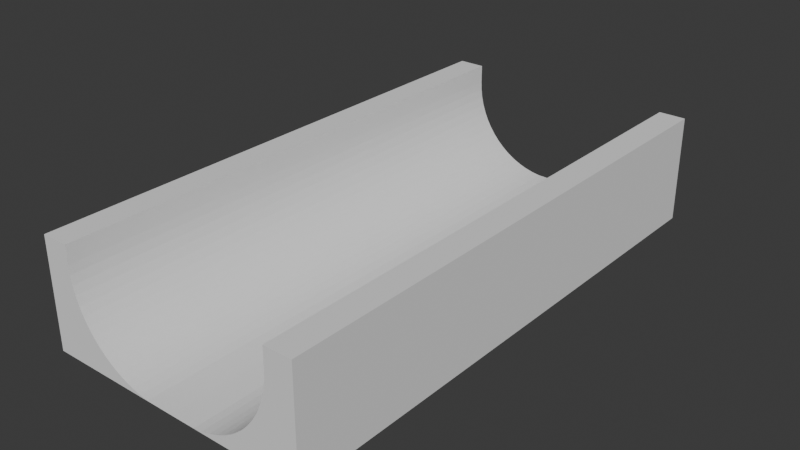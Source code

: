 # Source: halfpipe.blend  (saved by Blender 4.1.24; exported with 4.5.12 LTS)
import bpy
from mathutils import Matrix  # noqa: F401  (used for matrix-valued properties, if any)

bpy.ops.wm.read_factory_settings(use_empty=True)
scene = bpy.context.scene
scene.name = 'Scene'

# ---- collections
col_collection = bpy.data.collections.new('Collection'); scene.collection.children.link(col_collection)

# ---- world
world_world = bpy.data.worlds.new('World'); scene.world = world_world
world_world.use_nodes = True; world_world.node_tree.nodes.clear()
_N = world_world.node_tree.nodes; _L = world_world.node_tree.links
n0 = _N.new('ShaderNodeOutputWorld'); n0.name = 'World Output'; n0.location = (300, 300)
n1 = _N.new('ShaderNodeBackground'); n1.name = 'Background'; n1.location = (10, 300)
n1.inputs[0].default_value = (0.05088, 0.05088, 0.05088, 1.0)
_L.new(n1.outputs[0], n0.inputs[0])
n0.is_active_output = True
world_world.color = (0.05088, 0.05088, 0.05088)
world_world.use_sun_shadow = False
world_world.sun_shadow_jitter_overblur = 0.0

# ---- meshes
me_cylinder = bpy.data.meshes.new('Cylinder')
me_cylinder.from_pydata([(12.0, 10.0, -30.0), (12.0, 10.0, 30.0), (11.95, 9.02, -30.0), (11.95, 9.02, 30.0), (11.81, 8.049, -30.0), (11.81, 8.049, 30.0), (11.57, 7.097, -30.0), (11.57, 7.097, 30.0), (11.24, 6.173, -30.0), (11.24, 6.173, 30.0), (10.82, 5.286, -30.0), (10.82, 5.286, 30.0), (10.31, 4.444, -30.0), (10.31, 4.444, 30.0), (9.73, 3.656, -30.0), (9.73, 3.656, 30.0), (9.071, 2.929, -30.0), (9.071, 2.929, 30.0), (8.344, 2.27, -30.0), (8.344, 2.27, 30.0), (7.556, 1.685, -30.0), (7.556, 1.685, 30.0), (6.714, 1.181, -30.0), (6.714, 1.181, 30.0), (5.827, 0.7612, -30.0), (5.827, 0.7612, 30.0), (4.903, 0.4306, -30.0), (4.903, 0.4306, 30.0), (3.951, 0.1921, -30.0), (3.951, 0.1921, 30.0), (2.98, 0.04815, -30.0), (2.98, 0.04815, 30.0), (0.0, -9.537e-07, -30.0), (0.0, 9.537e-07, 30.0), (-2.98, 0.04815, -30.0), (-2.98, 0.04815, 30.0), (-3.951, 0.1921, -30.0), (-3.951, 0.1921, 30.0), (-4.903, 0.4306, -30.0), (-4.903, 0.4306, 30.0), (-5.827, 0.7612, -30.0), (-5.827, 0.7612, 30.0), (-6.714, 1.181, -30.0), (-6.714, 1.181, 30.0), (-7.556, 1.685, -30.0), (-7.556, 1.685, 30.0), (-8.344, 2.27, -30.0), (-8.344, 2.27, 30.0), (-9.071, 2.929, -30.0), (-9.071, 2.929, 30.0), (-9.73, 3.656, -30.0), (-9.73, 3.656, 30.0), (-10.31, 4.444, -30.0), (-10.31, 4.444, 30.0), (-10.82, 5.286, -30.0), (-10.82, 5.286, 30.0), (-11.24, 6.173, -30.0), (-11.24, 6.173, 30.0), (-11.57, 7.097, -30.0), (-11.57, 7.097, 30.0), (-11.81, 8.049, -30.0), (-11.81, 8.049, 30.0), (-11.95, 9.02, -30.0), (-11.95, 9.02, 30.0), (-12.0, 10.0, -30.0), (-12.0, 10.0, 30.0), (-12.0, 12.0, 30.0), (-12.0, 12.0, -30.0), (12.0, 12.0, 30.0), (12.0, 12.0, -30.0), (-15.0, 12.0, 30.0), (-15.0, 12.0, -30.0), (15.0, 12.0, 30.0), (15.0, 12.0, -30.0), (-15.0, 9.537e-07, 30.0), (-15.0, -9.537e-07, -30.0), (15.0, 9.537e-07, 30.0), (15.0, -9.537e-07, -30.0)], [], [(0, 2, 3, 1), (2, 4, 5, 3), (4, 6, 7, 5), (6, 8, 9, 7), (8, 10, 11, 9), (10, 12, 13, 11), (12, 14, 15, 13), (14, 16, 17, 15), (16, 18, 19, 17), (18, 20, 21, 19), (20, 22, 23, 21), (22, 24, 25, 23), (24, 26, 27, 25), (26, 28, 29, 27), (28, 30, 31, 29), (30, 32, 33, 31), (32, 34, 35, 33), (34, 36, 37, 35), (36, 38, 39, 37), (38, 40, 41, 39), (40, 42, 43, 41), (42, 44, 45, 43), (44, 46, 47, 45), (46, 48, 49, 47), (48, 50, 51, 49), (50, 52, 53, 51), (52, 54, 55, 53), (54, 56, 57, 55), (56, 58, 59, 57), (58, 60, 61, 59), (60, 62, 63, 61), (62, 64, 65, 63), (1, 68, 69, 0), (64, 67, 66, 65), (68, 72, 73, 69), (67, 71, 70, 66), (72, 76, 77, 73), (71, 75, 74, 70), (51, 53, 74), (15, 17, 76), (77, 14, 12), (75, 52, 50), (65, 66, 70), (74, 33, 35), (74, 35, 37), (65, 70, 63), (70, 74, 61), (63, 70, 61), (74, 37, 39), (74, 39, 41), (59, 61, 74), (74, 41, 43), (74, 43, 45), (57, 59, 74), (55, 57, 74), (74, 45, 47), (74, 47, 49), (53, 55, 74), (74, 49, 51), (31, 33, 76), (76, 72, 5), (72, 68, 1), (72, 1, 3), (29, 31, 76), (27, 29, 76), (72, 3, 5), (25, 27, 76), (23, 25, 76), (76, 5, 7), (76, 7, 9), (21, 23, 76), (19, 21, 76), (76, 9, 11), (76, 11, 13), (17, 19, 76), (76, 13, 15), (0, 69, 73), (77, 32, 30), (77, 30, 28), (0, 73, 2), (73, 77, 4), (2, 73, 4), (77, 28, 26), (77, 26, 24), (6, 4, 77), (77, 24, 22), (77, 22, 20), (8, 6, 77), (10, 8, 77), (77, 20, 18), (77, 18, 16), (12, 10, 77), (77, 16, 14), (36, 34, 75), (75, 71, 60), (71, 67, 64), (71, 64, 62), (38, 36, 75), (40, 38, 75), (71, 62, 60), (42, 40, 75), (44, 42, 75), (75, 60, 58), (75, 58, 56), (46, 44, 75), (48, 46, 75), (75, 56, 54), (75, 54, 52), (50, 48, 75)])
_uv = me_cylinder.uv_layers.new(name='UVMap')
_uv.uv.foreach_set('vector', [0.75, 0.5, 0.7344, 0.5, 0.7344, 1.0, 0.75, 1.0, 0.7344, 0.5, 0.7188, 0.5, 0.7188, 1.0, 0.7344, 1.0, 0.7188, 0.5, 0.7031, 0.5, 0.7031, 1.0, 0.7188, 1.0, 0.7031, 0.5, 0.6875, 0.5, 0.6875, 1.0, 0.7031, 1.0, 0.6875, 0.5, 0.6719, 0.5, 0.6719, 1.0, 0.6875, 1.0, 0.6719, 0.5, 0.6562, 0.5, 0.6562, 1.0, 0.6719, 1.0, 0.6562, 0.5, 0.6406, 0.5, 0.6406, 1.0, 0.6562, 1.0, 0.6406, 0.5, 0.625, 0.5, 0.625, 1.0, 0.6406, 1.0, 0.625, 0.5, 0.6094, 0.5, 0.6094, 1.0, 0.625, 1.0, 0.6094, 0.5, 0.5938, 0.5, 0.5938, 1.0, 0.6094, 1.0, 0.5938, 0.5, 0.5781, 0.5, 0.5781, 1.0, 0.5938, 1.0, 0.5781, 0.5, 0.5625, 0.5, 0.5625, 1.0, 0.5781, 1.0, 0.5625, 0.5, 0.5469, 0.5, 0.5469, 1.0, 0.5625, 1.0, 0.5469, 0.5, 0.5312, 0.5, 0.5312, 1.0, 0.5469, 1.0, 0.5312, 0.5, 0.5156, 0.5, 0.5156, 1.0, 0.5312, 1.0, 0.5156, 0.5, 0.5, 0.5, 0.5, 1.0, 0.5156, 1.0, 0.5, 0.5, 0.4844, 0.5, 0.4844, 1.0, 0.5, 1.0, 0.4844, 0.5, 0.4688, 0.5, 0.4688, 1.0, 0.4844, 1.0, 0.4688, 0.5, 0.4531, 0.5, 0.4531, 1.0, 0.4688, 1.0, 0.4531, 0.5, 0.4375, 0.5, 0.4375, 1.0, 0.4531, 1.0, 0.4375, 0.5, 0.4219, 0.5, 0.4219, 1.0, 0.4375, 1.0, 0.4219, 0.5, 0.4062, 0.5, 0.4062, 1.0, 0.4219, 1.0, 0.4062, 0.5, 0.3906, 0.5, 0.3906, 1.0, 0.4062, 1.0, 0.3906, 0.5, 0.375, 0.5, 0.375, 1.0, 0.3906, 1.0, 0.375, 0.5, 0.3594, 0.5, 0.3594, 1.0, 0.375, 1.0, 0.3594, 0.5, 0.3438, 0.5, 0.3438, 1.0, 0.3594, 1.0, 0.3438, 0.5, 0.3281, 0.5, 0.3281, 1.0, 0.3438, 1.0, 0.3281, 0.5, 0.3125, 0.5, 0.3125, 1.0, 0.3281, 1.0, 0.3125, 0.5, 0.2969, 0.5, 0.2969, 1.0, 0.3125, 1.0, 0.2969, 0.5, 0.2812, 0.5, 0.2812, 1.0, 0.2969, 1.0, 0.2812, 0.5, 0.2656, 0.5, 0.2656, 1.0, 0.2812, 1.0, 0.2656, 0.5, 0.25, 0.5, 0.25, 1.0, 0.2656, 1.0, 0.75, 1.0, 0.75, 1.0, 0.75, 0.5, 0.75, 0.5, 0.25, 0.5, 0.25, 0.5, 0.25, 1.0, 0.25, 1.0, 0.75, 1.0, 0.75, 1.0, 0.75, 0.5, 0.75, 0.5, 0.25, 0.5, 0.25, 0.5, 0.25, 1.0, 0.25, 1.0, 0.75, 1.0, 0.75, 1.0, 0.75, 0.5, 0.75, 0.5, 0.25, 0.5, 0.25, 0.5, 0.25, 1.0, 0.25, 1.0, 0.3594, 1.0, 0.3438, 1.0, 0.25, 1.0, 0.6406, 1.0, 0.625, 1.0, 0.75, 1.0, 0.75, 0.5, 0.6406, 0.5, 0.6562, 0.5, 0.25, 0.5, 0.3438, 0.5, 0.3594, 0.5, 0.25, 1.0, 0.25, 1.0, 0.25, 1.0, 0.25, 1.0, 0.5, 1.0, 0.4844, 1.0, 0.25, 1.0, 0.4844, 1.0, 0.4688, 1.0, 0.25, 1.0, 0.25, 1.0, 0.2656, 1.0, 0.25, 1.0, 0.25, 1.0, 0.2812, 1.0, 0.2656, 1.0, 0.25, 1.0, 0.2812, 1.0, 0.25, 1.0, 0.4688, 1.0, 0.4531, 1.0, 0.25, 1.0, 0.4531, 1.0, 0.4375, 1.0, 0.2969, 1.0, 0.2812, 1.0, 0.25, 1.0, 0.25, 1.0, 0.4375, 1.0, 0.4219, 1.0, 0.25, 1.0, 0.4219, 1.0, 0.4062, 1.0, 0.3125, 1.0, 0.2969, 1.0, 0.25, 1.0, 0.3281, 1.0, 0.3125, 1.0, 0.25, 1.0, 0.25, 1.0, 0.4062, 1.0, 0.3906, 1.0, 0.25, 1.0, 0.3906, 1.0, 0.375, 1.0, 0.3438, 1.0, 0.3281, 1.0, 0.25, 1.0, 0.25, 1.0, 0.375, 1.0, 0.3594, 1.0, 0.5156, 1.0, 0.5, 1.0, 0.75, 1.0, 0.75, 1.0, 0.75, 1.0, 0.7188, 1.0, 0.75, 1.0, 0.75, 1.0, 0.75, 1.0, 0.75, 1.0, 0.75, 1.0, 0.7344, 1.0, 0.5312, 1.0, 0.5156, 1.0, 0.75, 1.0, 0.5469, 1.0, 0.5312, 1.0, 0.75, 1.0, 0.75, 1.0, 0.7344, 1.0, 0.7188, 1.0, 0.5625, 1.0, 0.5469, 1.0, 0.75, 1.0, 0.5781, 1.0, 0.5625, 1.0, 0.75, 1.0, 0.75, 1.0, 0.7188, 1.0, 0.7031, 1.0, 0.75, 1.0, 0.7031, 1.0, 0.6875, 1.0, 0.5938, 1.0, 0.5781, 1.0, 0.75, 1.0, 0.6094, 1.0, 0.5938, 1.0, 0.75, 1.0, 0.75, 1.0, 0.6875, 1.0, 0.6719, 1.0, 0.75, 1.0, 0.6719, 1.0, 0.6562, 1.0, 0.625, 1.0, 0.6094, 1.0, 0.75, 1.0, 0.75, 1.0, 0.6562, 1.0, 0.6406, 1.0, 0.75, 0.5, 0.75, 0.5, 0.75, 0.5, 0.75, 0.5, 0.5, 0.5, 0.5156, 0.5, 0.75, 0.5, 0.5156, 0.5, 0.5312, 0.5, 0.75, 0.5, 0.75, 0.5, 0.7344, 0.5, 0.75, 0.5, 0.75, 0.5, 0.7188, 0.5, 0.7344, 0.5, 0.75, 0.5, 0.7188, 0.5, 0.75, 0.5, 0.5312, 0.5, 0.5469, 0.5, 0.75, 0.5, 0.5469, 0.5, 0.5625, 0.5, 0.7031, 0.5, 0.7188, 0.5, 0.75, 0.5, 0.75, 0.5, 0.5625, 0.5, 0.5781, 0.5, 0.75, 0.5, 0.5781, 0.5, 0.5938, 0.5, 0.6875, 0.5, 0.7031, 0.5, 0.75, 0.5, 0.6719, 0.5, 0.6875, 0.5, 0.75, 0.5, 0.75, 0.5, 0.5938, 0.5, 0.6094, 0.5, 0.75, 0.5, 0.6094, 0.5, 0.625, 0.5, 0.6562, 0.5, 0.6719, 0.5, 0.75, 0.5, 0.75, 0.5, 0.625, 0.5, 0.6406, 0.5, 0.4688, 0.5, 0.4844, 0.5, 0.25, 0.5, 0.25, 0.5, 0.25, 0.5, 0.2812, 0.5, 0.25, 0.5, 0.25, 0.5, 0.25, 0.5, 0.25, 0.5, 0.25, 0.5, 0.2656, 0.5, 0.4531, 0.5, 0.4688, 0.5, 0.25, 0.5, 0.4375, 0.5, 0.4531, 0.5, 0.25, 0.5, 0.25, 0.5, 0.2656, 0.5, 0.2812, 0.5, 0.4219, 0.5, 0.4375, 0.5, 0.25, 0.5, 0.4062, 0.5, 0.4219, 0.5, 0.25, 0.5, 0.25, 0.5, 0.2812, 0.5, 0.2969, 0.5, 0.25, 0.5, 0.2969, 0.5, 0.3125, 0.5, 0.3906, 0.5, 0.4062, 0.5, 0.25, 0.5, 0.375, 0.5, 0.3906, 0.5, 0.25, 0.5, 0.25, 0.5, 0.3125, 0.5, 0.3281, 0.5, 0.25, 0.5, 0.3281, 0.5, 0.3438, 0.5, 0.3594, 0.5, 0.375, 0.5, 0.25, 0.5])
me_cylinder.update()

# ---- objects
ob_cylinder = bpy.data.objects.new('Cylinder', me_cylinder)

# ---- transforms, parenting, visibility, modifiers, constraints
ob_cylinder.location = (0.0, 0.0, 0.0)
ob_cylinder.rotation_euler = (1.571, 0.0, 0.0)

# ---- collection membership
col_collection.objects.link(ob_cylinder)

# ---- scene / render settings (as saved in the file)
scene.frame_start = 1; scene.frame_end = 250; scene.frame_set(1)
scene.render.engine = 'BLENDER_EEVEE_NEXT'
scene.cycles.sampling_pattern = 'TABULATED_SOBOL'
scene.eevee.ray_tracing_options.trace_max_roughness = 0.0
bpy.context.view_layer.update()

# ---- added for rendering (the .blend has no active camera and no usable light): camera, sun
cam_auto = bpy.data.cameras.new('AutoCamera')
cam_auto.lens = 50.0
cam_auto.sensor_width = 36.0
cam_auto.clip_end = 1106.54
ob_auto_camera = bpy.data.objects.new('AutoCamera', cam_auto)
scene.collection.objects.link(ob_auto_camera)
ob_auto_camera.location = (63.0512, -75.6614, 56.441)
ob_auto_camera.rotation_euler = (1.09748, -7.21219e-08, 0.694738)
scene.camera = ob_auto_camera
light_auto_sun = bpy.data.lights.new('AutoSun', 'SUN')
light_auto_sun.energy = 3.0
light_auto_sun.angle = 0.0523599
ob_auto_sun = bpy.data.objects.new('AutoSun', light_auto_sun)
scene.collection.objects.link(ob_auto_sun)
ob_auto_sun.rotation_euler = (0.872665, 0.174533, 0.523599)
bpy.context.view_layer.update()
